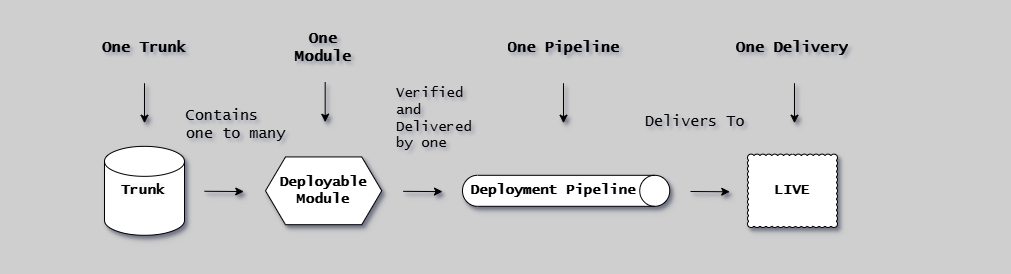

The diagram above was exported from draw.io. Its source (the exported page's mxGraphModel, read from the mxfile embedded in the PNG):
<mxGraphModel dx="2520" dy="-11283" grid="1" gridSize="10" guides="1" tooltips="1" connect="1" arrows="1" fold="1" page="1" pageScale="1" pageWidth="1654" pageHeight="1169" background="#CFCFCF" math="0" shadow="1">
  <root>
    <mxCell id="0" />
    <mxCell id="1" parent="0" />
    <mxCell id="ZHXLCk_jH15TRSh_ls13-13" value="&lt;span style=&quot;font-size: 15px; font-style: normal; font-variant-ligatures: normal; font-variant-caps: normal; letter-spacing: normal; orphans: 2; text-align: center; text-indent: 0px; text-transform: none; widows: 2; word-spacing: 0px; -webkit-text-stroke-width: 0px; text-decoration-thickness: initial; text-decoration-style: initial; text-decoration-color: initial; float: none; display: inline !important;&quot;&gt;Contains one to many&lt;/span&gt;" style="text;whiteSpace=wrap;html=1;labelBackgroundColor=none;fontColor=#000000;fontFamily=Lucida Console;fontStyle=0;fontSize=15;shadow=1;" parent="1" vertex="1">
      <mxGeometry x="-1470" y="11796.28" width="103.37" height="40" as="geometry" />
    </mxCell>
    <mxCell id="ZHXLCk_jH15TRSh_ls13-17" value="&lt;span style=&quot;font-size: 14px; font-style: normal; font-variant-ligatures: normal; font-variant-caps: normal; letter-spacing: normal; orphans: 2; text-align: center; text-indent: 0px; text-transform: none; widows: 2; word-spacing: 0px; -webkit-text-stroke-width: 0px; text-decoration-thickness: initial; text-decoration-style: initial; text-decoration-color: initial; float: none; display: inline !important;&quot;&gt;Verified and Delivered by one&lt;/span&gt;" style="text;whiteSpace=wrap;html=1;labelBackgroundColor=none;fontColor=#000000;fontFamily=Lucida Console;fontStyle=0;fontSize=14;shadow=1;" parent="1" vertex="1">
      <mxGeometry x="-1260" y="11773.560000000001" width="90" height="78.88" as="geometry" />
    </mxCell>
    <mxCell id="ZHXLCk_jH15TRSh_ls13-19" value="&lt;span style=&quot;font-size: 15px; font-style: normal; font-variant-ligatures: normal; font-variant-caps: normal; letter-spacing: normal; orphans: 2; text-align: center; text-indent: 0px; text-transform: none; widows: 2; word-spacing: 0px; -webkit-text-stroke-width: 0px; text-decoration-thickness: initial; text-decoration-style: initial; text-decoration-color: initial; float: none; display: inline !important;&quot;&gt;Delivers To&lt;/span&gt;" style="text;whiteSpace=wrap;html=1;labelBackgroundColor=none;fontColor=#000000;fontFamily=Lucida Console;fontStyle=0;fontSize=15;shadow=1;" parent="1" vertex="1">
      <mxGeometry x="-1011" y="11801.84" width="110" height="40" as="geometry" />
    </mxCell>
    <mxCell id="uoVkbUPrUYk0jnODj-N6-1" value="Deployable&lt;br style=&quot;font-size: 14px;&quot;&gt;Module" style="shape=hexagon;perimeter=hexagonPerimeter2;whiteSpace=wrap;html=1;fixedSize=1;fontFamily=Lucida Console;fontStyle=1;fontSize=14;shadow=1;" parent="1" vertex="1">
      <mxGeometry x="-1389" y="11852.439999999999" width="116.25" height="67.75" as="geometry" />
    </mxCell>
    <mxCell id="uoVkbUPrUYk0jnODj-N6-2" value="" style="shape=cylinder3;whiteSpace=wrap;html=1;boundedLbl=1;backgroundOutline=1;size=15;fontFamily=Lucida Console;fontStyle=1;fontSize=14;shadow=1;" parent="1" vertex="1">
      <mxGeometry x="-1550" y="11841.845" width="80" height="88.94" as="geometry" />
    </mxCell>
    <mxCell id="uoVkbUPrUYk0jnODj-N6-3" value="LIVE" style="whiteSpace=wrap;html=1;shape=mxgraph.basic.cloud_rect;fontFamily=Lucida Console;fontStyle=1;fontSize=14;shadow=1;" parent="1" vertex="1">
      <mxGeometry x="-907" y="11849.624999999998" width="90" height="73.38" as="geometry" />
    </mxCell>
    <mxCell id="uoVkbUPrUYk0jnODj-N6-4" value="" style="endArrow=classic;html=1;rounded=0;fontFamily=Lucida Console;fontStyle=1;fontSize=14;shadow=1;" parent="1" edge="1">
      <mxGeometry width="50" height="50" relative="1" as="geometry">
        <mxPoint x="-964" y="11887" as="sourcePoint" />
        <mxPoint x="-924.75" y="11887.25" as="targetPoint" />
      </mxGeometry>
    </mxCell>
    <mxCell id="uoVkbUPrUYk0jnODj-N6-5" value="" style="group;strokeColor=none;dashed=1;dashPattern=12 12;fontFamily=Lucida Console;fontStyle=1;shadow=1;" parent="1" vertex="1" connectable="0">
      <mxGeometry x="-1650" y="11700" width="990" height="251.69" as="geometry" />
    </mxCell>
    <mxCell id="uoVkbUPrUYk0jnODj-N6-6" value="" style="endArrow=classic;html=1;rounded=0;fontFamily=Lucida Console;fontStyle=1;fontSize=14;shadow=1;" parent="1" edge="1">
      <mxGeometry width="50" height="50" relative="1" as="geometry">
        <mxPoint x="-1251.25" y="11886.85" as="sourcePoint" />
        <mxPoint x="-1212" y="11887.1" as="targetPoint" />
      </mxGeometry>
    </mxCell>
    <mxCell id="uoVkbUPrUYk0jnODj-N6-7" value="" style="endArrow=classic;html=1;rounded=0;fontFamily=Lucida Console;fontStyle=1;fontSize=14;shadow=1;" parent="1" edge="1">
      <mxGeometry width="50" height="50" relative="1" as="geometry">
        <mxPoint x="-1450" y="11886.78" as="sourcePoint" />
        <mxPoint x="-1410.75" y="11887.03" as="targetPoint" />
      </mxGeometry>
    </mxCell>
    <mxCell id="uoVkbUPrUYk0jnODj-N6-8" value="&lt;span style=&quot;color: rgb(0, 0, 0); font-family: &amp;quot;Lucida Console&amp;quot;; font-size: 14px; font-style: normal; font-variant-ligatures: normal; font-variant-caps: normal; font-weight: 700; letter-spacing: normal; orphans: 2; text-align: center; text-indent: 0px; text-transform: none; widows: 2; word-spacing: 0px; -webkit-text-stroke-width: 0px; background-color: rgb(251, 251, 251); text-decoration-thickness: initial; text-decoration-style: initial; text-decoration-color: initial; float: none; display: inline !important;&quot;&gt;Trunk&lt;/span&gt;" style="text;whiteSpace=wrap;html=1;shadow=1;" parent="1" vertex="1">
      <mxGeometry x="-1535" y="11871.314999999999" width="60" height="30" as="geometry" />
    </mxCell>
    <mxCell id="uoVkbUPrUYk0jnODj-N6-9" value="" style="shape=cylinder3;whiteSpace=wrap;html=1;boundedLbl=1;backgroundOutline=1;size=15;rotation=90;fontFamily=Lucida Console;fontStyle=1;fontSize=14;shadow=1;" parent="1" vertex="1">
      <mxGeometry x="-1103.87" y="11782.689999999999" width="31" height="207.25" as="geometry" />
    </mxCell>
    <mxCell id="uoVkbUPrUYk0jnODj-N6-10" value="&lt;font style=&quot;font-size: 14px;&quot;&gt;Deployment Pipeline&lt;br style=&quot;font-size: 14px;&quot;&gt;&lt;/font&gt;" style="text;html=1;strokeColor=none;fillColor=none;align=center;verticalAlign=middle;whiteSpace=wrap;rounded=0;fontFamily=Lucida Console;fontStyle=1;fontSize=14;shadow=1;" parent="1" vertex="1">
      <mxGeometry x="-1191" y="11876.314999999999" width="180" height="20" as="geometry" />
    </mxCell>
    <UserObject label="One Trunk" placeholders="1" name="Variable" id="uoVkbUPrUYk0jnODj-N6-11">
      <mxCell style="text;html=1;strokeColor=none;fillColor=none;align=center;verticalAlign=middle;whiteSpace=wrap;overflow=hidden;fontSize=15;fontFamily=Lucida Console;fontStyle=1;shadow=1;" parent="1" vertex="1">
        <mxGeometry x="-1557" y="11721.69" width="94" height="42.84" as="geometry" />
      </mxCell>
    </UserObject>
    <mxCell id="uoVkbUPrUYk0jnODj-N6-12" value="" style="endArrow=classic;html=1;rounded=0;fontFamily=Lucida Console;fontStyle=1;fontSize=15;shadow=1;" parent="1" edge="1">
      <mxGeometry width="50" height="50" relative="1" as="geometry">
        <mxPoint x="-1510" y="11778.69" as="sourcePoint" />
        <mxPoint x="-1510" y="11818.69" as="targetPoint" />
      </mxGeometry>
    </mxCell>
    <UserObject label="One Module" placeholders="1" name="Variable" id="uoVkbUPrUYk0jnODj-N6-13">
      <mxCell style="text;html=1;strokeColor=none;fillColor=none;align=center;verticalAlign=middle;whiteSpace=wrap;overflow=hidden;fontSize=15;fontFamily=Lucida Console;fontStyle=1;shadow=1;" parent="1" vertex="1">
        <mxGeometry x="-1371.63" y="11721.69" width="81.5" height="42.84" as="geometry" />
      </mxCell>
    </UserObject>
    <UserObject label="One Pipeline" placeholders="1" name="Variable" id="uoVkbUPrUYk0jnODj-N6-15">
      <mxCell style="text;html=1;strokeColor=none;fillColor=none;align=center;verticalAlign=middle;whiteSpace=wrap;overflow=hidden;fontSize=15;fontFamily=Lucida Console;fontStyle=1;shadow=1;" parent="1" vertex="1">
        <mxGeometry x="-1151.05" y="11721.69" width="121.37" height="42.84" as="geometry" />
      </mxCell>
    </UserObject>
    <UserObject label="One Delivery" placeholders="1" name="Variable" id="uoVkbUPrUYk0jnODj-N6-17">
      <mxCell style="text;html=1;strokeColor=none;fillColor=none;align=center;verticalAlign=middle;whiteSpace=wrap;overflow=hidden;fontSize=15;fontFamily=Lucida Console;fontStyle=1;shadow=1;" parent="1" vertex="1">
        <mxGeometry x="-946" y="11721.69" width="168" height="42.84" as="geometry" />
      </mxCell>
    </UserObject>
    <mxCell id="uoVkbUPrUYk0jnODj-N6-19" value="" style="endArrow=classic;html=1;rounded=0;fontFamily=Lucida Console;fontStyle=1;fontSize=15;shadow=1;" parent="1" edge="1">
      <mxGeometry width="50" height="50" relative="1" as="geometry">
        <mxPoint x="-1329.31" y="11777.69" as="sourcePoint" />
        <mxPoint x="-1329.31" y="11817.69" as="targetPoint" />
      </mxGeometry>
    </mxCell>
    <mxCell id="uoVkbUPrUYk0jnODj-N6-20" value="" style="endArrow=classic;html=1;rounded=0;fontFamily=Lucida Console;fontStyle=1;fontSize=15;shadow=1;" parent="1" edge="1">
      <mxGeometry width="50" height="50" relative="1" as="geometry">
        <mxPoint x="-1091" y="11778.69" as="sourcePoint" />
        <mxPoint x="-1091" y="11818.69" as="targetPoint" />
      </mxGeometry>
    </mxCell>
    <mxCell id="uoVkbUPrUYk0jnODj-N6-21" value="" style="endArrow=classic;html=1;rounded=0;fontFamily=Lucida Console;fontStyle=1;fontSize=15;shadow=1;" parent="1" edge="1">
      <mxGeometry width="50" height="50" relative="1" as="geometry">
        <mxPoint x="-860" y="11778.69" as="sourcePoint" />
        <mxPoint x="-860" y="11818.69" as="targetPoint" />
      </mxGeometry>
    </mxCell>
  </root>
</mxGraphModel>